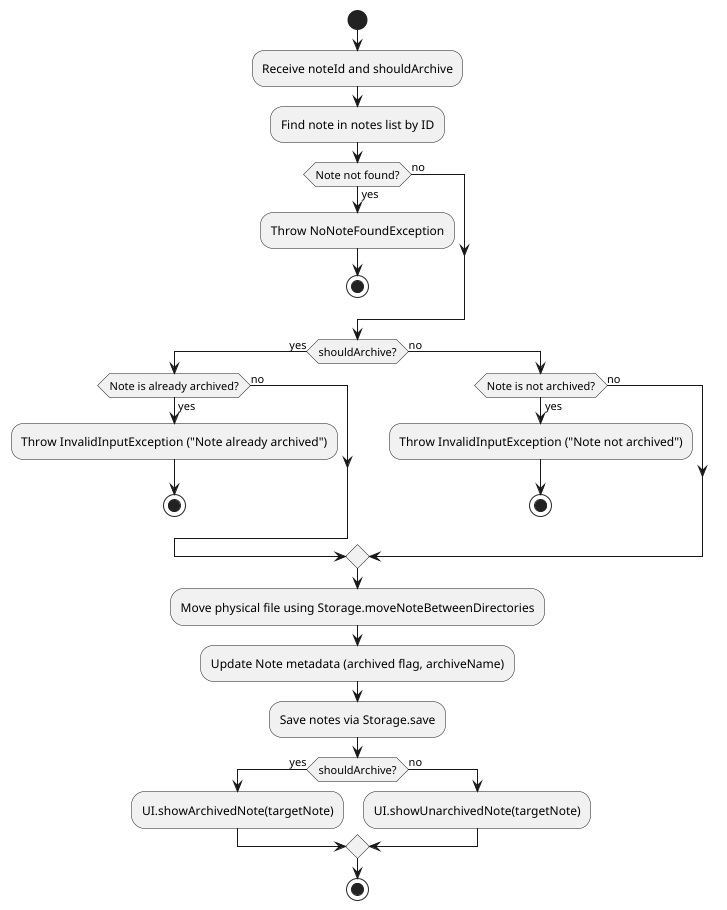

The diagram above was rendered by PlantUML. Its source (embedded in the PNG):
@startuml ArchiveFlow
start

:Receive noteId and shouldArchive;

:Find note in notes list by ID;
if (Note not found?) then (yes)
  :Throw NoNoteFoundException;
  stop
else (no)
endif

if (shouldArchive?) then (yes)
  if (Note is already archived?) then (yes)
    :Throw InvalidInputException ("Note already archived");
    stop
  else (no)
  endif
else (no)
  if (Note is not archived?) then (yes)
    :Throw InvalidInputException ("Note not archived");
    stop
  else (no)
  endif
endif

:Move physical file using Storage.moveNoteBetweenDirectories;
:Update Note metadata (archived flag, archiveName);

:Save notes via Storage.save;

if (shouldArchive?) then (yes)
  :UI.showArchivedNote(targetNote);
else (no)
  :UI.showUnarchivedNote(targetNote);
endif

stop
@enduml